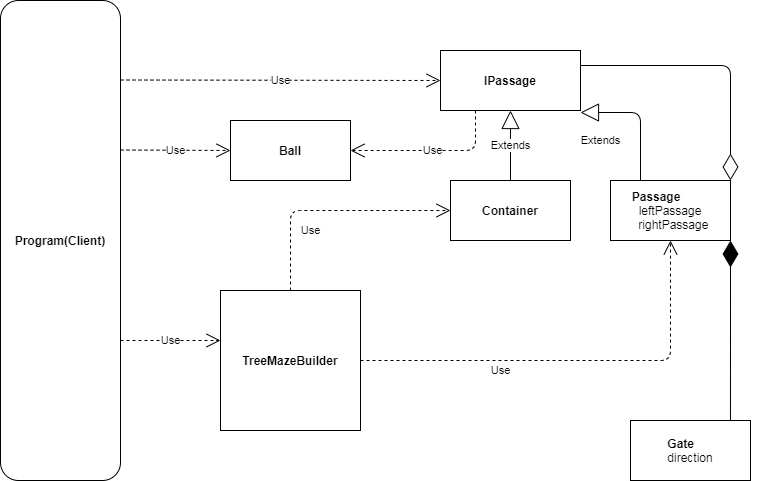

The diagram above was exported from draw.io. Its source (the exported page's mxGraphModel, read from the mxfile embedded in the PNG):
<mxGraphModel dx="1102" dy="533" grid="1" gridSize="10" guides="1" tooltips="1" connect="1" arrows="1" fold="1" page="1" pageScale="1" pageWidth="850" pageHeight="1100" math="0" shadow="0">
  <root>
    <mxCell id="0" />
    <mxCell id="1" parent="0" />
    <mxCell id="PtXSmT7mKU4JGtfIA42l-1" value="&lt;b&gt;IPassage&lt;/b&gt;" style="rounded=0;whiteSpace=wrap;html=1;" vertex="1" parent="1">
      <mxGeometry x="480" y="100" width="140" height="60" as="geometry" />
    </mxCell>
    <mxCell id="PtXSmT7mKU4JGtfIA42l-2" value="&lt;div style=&quot;text-align: left&quot;&gt;&lt;span&gt;&lt;b&gt;Passage&lt;/b&gt;&lt;/span&gt;&lt;/div&gt;leftPassage&lt;br&gt;&amp;nbsp; rightPassage" style="rounded=0;whiteSpace=wrap;html=1;" vertex="1" parent="1">
      <mxGeometry x="650" y="230" width="120" height="60" as="geometry" />
    </mxCell>
    <mxCell id="PtXSmT7mKU4JGtfIA42l-3" value="&lt;b&gt;Container&lt;/b&gt;" style="rounded=0;whiteSpace=wrap;html=1;" vertex="1" parent="1">
      <mxGeometry x="490" y="230" width="120" height="60" as="geometry" />
    </mxCell>
    <mxCell id="PtXSmT7mKU4JGtfIA42l-6" value="&lt;b&gt;TreeMazeBuilder&lt;/b&gt;" style="whiteSpace=wrap;html=1;aspect=fixed;" vertex="1" parent="1">
      <mxGeometry x="260" y="340" width="140" height="140" as="geometry" />
    </mxCell>
    <mxCell id="PtXSmT7mKU4JGtfIA42l-10" value="&lt;b&gt;Program(Client)&lt;/b&gt;" style="rounded=1;whiteSpace=wrap;html=1;" vertex="1" parent="1">
      <mxGeometry x="40" y="50" width="120" height="480" as="geometry" />
    </mxCell>
    <mxCell id="PtXSmT7mKU4JGtfIA42l-22" value="&lt;b&gt;Ball&lt;/b&gt;" style="rounded=0;whiteSpace=wrap;html=1;" vertex="1" parent="1">
      <mxGeometry x="270" y="170" width="120" height="60" as="geometry" />
    </mxCell>
    <mxCell id="PtXSmT7mKU4JGtfIA42l-27" value="Extends" style="endArrow=block;endSize=16;endFill=0;html=1;exitX=0.5;exitY=0;exitDx=0;exitDy=0;entryX=0.5;entryY=1;entryDx=0;entryDy=0;" edge="1" parent="1" source="PtXSmT7mKU4JGtfIA42l-3" target="PtXSmT7mKU4JGtfIA42l-1">
      <mxGeometry width="160" relative="1" as="geometry">
        <mxPoint x="440" y="190" as="sourcePoint" />
        <mxPoint x="600" y="190" as="targetPoint" />
      </mxGeometry>
    </mxCell>
    <mxCell id="PtXSmT7mKU4JGtfIA42l-28" value="Use" style="endArrow=open;endSize=12;dashed=1;html=1;" edge="1" parent="1">
      <mxGeometry width="160" relative="1" as="geometry">
        <mxPoint x="160" y="390" as="sourcePoint" />
        <mxPoint x="260" y="390" as="targetPoint" />
      </mxGeometry>
    </mxCell>
    <mxCell id="PtXSmT7mKU4JGtfIA42l-29" value="Use" style="endArrow=open;endSize=12;dashed=1;html=1;entryX=0;entryY=0.5;entryDx=0;entryDy=0;" edge="1" parent="1" target="PtXSmT7mKU4JGtfIA42l-1">
      <mxGeometry width="160" relative="1" as="geometry">
        <mxPoint x="160" y="129.5" as="sourcePoint" />
        <mxPoint x="260" y="129.5" as="targetPoint" />
      </mxGeometry>
    </mxCell>
    <mxCell id="PtXSmT7mKU4JGtfIA42l-30" value="Use" style="endArrow=open;endSize=12;dashed=1;html=1;entryX=0;entryY=0.5;entryDx=0;entryDy=0;" edge="1" parent="1" target="PtXSmT7mKU4JGtfIA42l-22">
      <mxGeometry width="160" relative="1" as="geometry">
        <mxPoint x="160" y="199.5" as="sourcePoint" />
        <mxPoint x="260" y="199.5" as="targetPoint" />
      </mxGeometry>
    </mxCell>
    <mxCell id="PtXSmT7mKU4JGtfIA42l-32" value="Use" style="endArrow=open;endSize=12;dashed=1;html=1;entryX=0;entryY=0.5;entryDx=0;entryDy=0;exitX=0.5;exitY=0;exitDx=0;exitDy=0;" edge="1" parent="1" source="PtXSmT7mKU4JGtfIA42l-6" target="PtXSmT7mKU4JGtfIA42l-3">
      <mxGeometry x="-0.5" y="-20" width="160" relative="1" as="geometry">
        <mxPoint x="290" y="320" as="sourcePoint" />
        <mxPoint x="450" y="320" as="targetPoint" />
        <Array as="points">
          <mxPoint x="330" y="260" />
        </Array>
        <mxPoint as="offset" />
      </mxGeometry>
    </mxCell>
    <mxCell id="PtXSmT7mKU4JGtfIA42l-33" value="Use" style="endArrow=open;endSize=12;dashed=1;html=1;entryX=0.5;entryY=1;entryDx=0;entryDy=0;exitX=1;exitY=0.5;exitDx=0;exitDy=0;" edge="1" parent="1" source="PtXSmT7mKU4JGtfIA42l-6" target="PtXSmT7mKU4JGtfIA42l-2">
      <mxGeometry x="-0.3488" y="-10" width="160" relative="1" as="geometry">
        <mxPoint x="340" y="350" as="sourcePoint" />
        <mxPoint x="500" y="270" as="targetPoint" />
        <Array as="points">
          <mxPoint x="710" y="410" />
        </Array>
        <mxPoint as="offset" />
      </mxGeometry>
    </mxCell>
    <mxCell id="PtXSmT7mKU4JGtfIA42l-34" value="Extends" style="endArrow=block;endSize=16;endFill=0;html=1;exitX=0.25;exitY=0;exitDx=0;exitDy=0;" edge="1" parent="1" source="PtXSmT7mKU4JGtfIA42l-2">
      <mxGeometry x="0.6875" y="28" width="160" relative="1" as="geometry">
        <mxPoint x="270" y="510" as="sourcePoint" />
        <mxPoint x="620" y="162" as="targetPoint" />
        <Array as="points">
          <mxPoint x="680" y="162" />
        </Array>
        <mxPoint as="offset" />
      </mxGeometry>
    </mxCell>
    <mxCell id="PtXSmT7mKU4JGtfIA42l-35" value="" style="endArrow=diamondThin;endFill=0;endSize=24;html=1;exitX=1;exitY=0.25;exitDx=0;exitDy=0;entryX=1;entryY=0;entryDx=0;entryDy=0;" edge="1" parent="1" source="PtXSmT7mKU4JGtfIA42l-1" target="PtXSmT7mKU4JGtfIA42l-2">
      <mxGeometry width="160" relative="1" as="geometry">
        <mxPoint x="470" y="510" as="sourcePoint" />
        <mxPoint x="630" y="510" as="targetPoint" />
        <Array as="points">
          <mxPoint x="770" y="115" />
        </Array>
      </mxGeometry>
    </mxCell>
    <mxCell id="PtXSmT7mKU4JGtfIA42l-40" value="&lt;div style=&quot;text-align: left&quot;&gt;&lt;b&gt;Gate&lt;/b&gt;&lt;/div&gt;&lt;div style=&quot;text-align: left&quot;&gt;&lt;span&gt;direction&lt;/span&gt;&lt;/div&gt;" style="rounded=0;whiteSpace=wrap;html=1;" vertex="1" parent="1">
      <mxGeometry x="670" y="470" width="120" height="60" as="geometry" />
    </mxCell>
    <mxCell id="PtXSmT7mKU4JGtfIA42l-41" value="" style="endArrow=diamondThin;endFill=1;endSize=24;html=1;exitX=0.833;exitY=0;exitDx=0;exitDy=0;exitPerimeter=0;entryX=1;entryY=1;entryDx=0;entryDy=0;" edge="1" parent="1" source="PtXSmT7mKU4JGtfIA42l-40" target="PtXSmT7mKU4JGtfIA42l-2">
      <mxGeometry width="160" relative="1" as="geometry">
        <mxPoint x="610" y="300" as="sourcePoint" />
        <mxPoint x="770" y="300" as="targetPoint" />
      </mxGeometry>
    </mxCell>
    <mxCell id="PtXSmT7mKU4JGtfIA42l-43" value="Use" style="endArrow=open;endSize=12;dashed=1;html=1;entryX=1;entryY=0.5;entryDx=0;entryDy=0;exitX=0.25;exitY=1;exitDx=0;exitDy=0;" edge="1" parent="1" source="PtXSmT7mKU4JGtfIA42l-1" target="PtXSmT7mKU4JGtfIA42l-22">
      <mxGeometry width="160" relative="1" as="geometry">
        <mxPoint x="170" y="209.5" as="sourcePoint" />
        <mxPoint x="280" y="210" as="targetPoint" />
        <Array as="points">
          <mxPoint x="515" y="200" />
        </Array>
      </mxGeometry>
    </mxCell>
  </root>
</mxGraphModel>